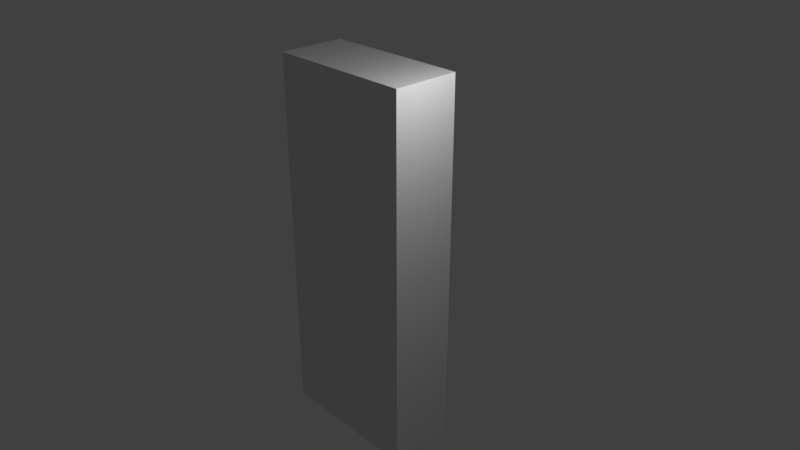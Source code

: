 # Source: building3.blend  (saved by Blender 2.78.0; exported with 4.5.12 LTS)
import bpy
from mathutils import Matrix  # noqa: F401  (used for matrix-valued properties, if any)

bpy.ops.wm.read_factory_settings(use_empty=True)
scene = bpy.context.scene
scene.name = 'Scene'

# ---- collections
col_collection_1 = bpy.data.collections.new('Collection 1'); scene.collection.children.link(col_collection_1)

# ---- materials (node trees are filled in below, after node groups)
mat_material = bpy.data.materials.new('Material')
mat_material.alpha_threshold = 0.0
mat_material.use_transparent_shadow = False
mat_material.roughness = 0.5
mat_material.line_color = (0.0, 0.0, 0.0, 1.0)

# ---- material node trees

# ---- world
world_world = bpy.data.worlds.new('World'); scene.world = world_world
world_world.color = (0.05088, 0.05088, 0.05088)
world_world.use_sun_shadow = False
world_world.sun_shadow_jitter_overblur = 0.0
world_world.cycles.sampling_method = 'MANUAL'

# ---- cameras
cam_camera = bpy.data.cameras.new('Camera')
cam_camera.clip_end = 100.0
cam_camera.lens = 35.0
cam_camera.sensor_width = 32.0
cam_camera.sensor_height = 18.0
cam_camera.ortho_scale = 7.314
cam_camera.dof.focus_distance = 0.0
cam_camera.dof.aperture_fstop = 128.0

# ---- lights
light_lamp = bpy.data.lights.new('Lamp', 'POINT')
light_lamp.transmission_factor = 0.0
light_lamp.cutoff_distance = 30.0
light_lamp.energy = 100.0
light_lamp.shadow_buffer_clip_start = 1.001
light_lamp.shadow_soft_size = 0.1
light_lamp.shadow_maximum_resolution = 0.006
light_lamp.use_absolute_resolution = True

# ---- meshes
me_cube = bpy.data.meshes.new('Cube')
me_cube.from_pydata([(1.0, 1.0, -1.0), (1.0, -1.0, -1.0), (-1.0, -1.0, -1.0), (-1.0, 1.0, -1.0), (1.0, 1.0, 1.0), (1.0, -1.0, 1.0), (-1.0, -1.0, 1.0), (-1.0, 1.0, 1.0)], [], [(0, 1, 2, 3), (4, 7, 6, 5), (0, 4, 5, 1), (1, 5, 6, 2), (2, 6, 7, 3), (4, 0, 3, 7)])
_uv = me_cube.uv_layers.new(name='UVMap')
_uv.uv.foreach_set('vector', [1.987e-08, 0.6667, 0.3333, 0.6667, 0.3333, 1.0, 0.0, 1.0, 0.9396, 0.01875, 0.9396, 0.3521, 0.6063, 0.3521, 0.6063, 0.01875, 0.4739, 0.4669, 0.4472, 0.9099, 0.198, 0.8831, 0.2247, 0.4401, 2.98e-08, 0.3333, 0.0, 1.291e-07, 0.3333, 0.0, 0.3333, 0.3333, 0.4907, 0.4844, 0.4625, 0.9272, 0.2134, 0.899, 0.2416, 0.4561, 0.7063, 0.841, 0.7063, 0.3965, 0.9562, 0.3965, 0.9563, 0.841])
me_cube.materials.append(mat_material)
me_cube.use_remesh_preserve_volume = False
me_cube.use_remesh_preserve_attributes = False
me_cube.use_mirror_vertex_groups = False
me_cube.update()

# ---- objects
ob_cube = bpy.data.objects.new('Cube', me_cube)
ob_lamp = bpy.data.objects.new('Lamp', light_lamp)
ob_camera = bpy.data.objects.new('Camera', cam_camera)

# ---- transforms, parenting, visibility, modifiers, constraints
ob_cube.location = (0.0, 0.0, 0.0)
ob_cube.rotation_euler = (0.0, -0.0, 1.571)
ob_cube.scale = (0.4515, 1.0, 2.527)
ob_cube.lock_rotations_4d = False
ob_cube.empty_display_type = 'ARROWS'
ob_cube.lineart.crease_threshold = 0.0
ob_lamp.location = (2.376, -0.1359, 3.37)
ob_lamp.rotation_euler = (0.6503, 0.05522, 1.866)
ob_lamp.lock_rotations_4d = False
ob_lamp.empty_display_type = 'ARROWS'
ob_lamp.color = (0.0, 0.0, 0.0, 0.0)
ob_lamp.lineart.crease_threshold = 0.0
ob_camera.location = (7.481, -6.508, 5.344)
ob_camera.rotation_euler = (1.109, 0.0, 0.8149)
ob_camera.lock_rotations_4d = False
ob_camera.empty_display_type = 'ARROWS'
ob_camera.color = (0.0, 0.0, 0.0, 0.0)
ob_camera.display_type = 'WIRE'
ob_camera.lineart.crease_threshold = 0.0

# ---- collection membership
col_collection_1.objects.link(ob_cube)
col_collection_1.objects.link(ob_lamp)
col_collection_1.objects.link(ob_camera)

# ---- scene / render settings (as saved in the file)
scene.camera = ob_camera
scene.frame_start = 1; scene.frame_end = 250; scene.frame_set(1)
scene.render.engine = 'BLENDER_EEVEE_NEXT'
scene.render.resolution_percentage = 50
scene.render.dither_intensity = 0.0
scene.cycles.use_denoising = False
scene.cycles.samples = 128
scene.cycles.sampling_pattern = 'TABULATED_SOBOL'
scene.cycles.light_sampling_threshold = 0.0
scene.cycles.use_adaptive_sampling = False
scene.cycles.use_light_tree = False
scene.cycles.blur_glossy = 0.0
scene.cycles.sample_clamp_indirect = 0.0
scene.view_settings.view_transform = 'Standard'
bpy.context.view_layer.update()
